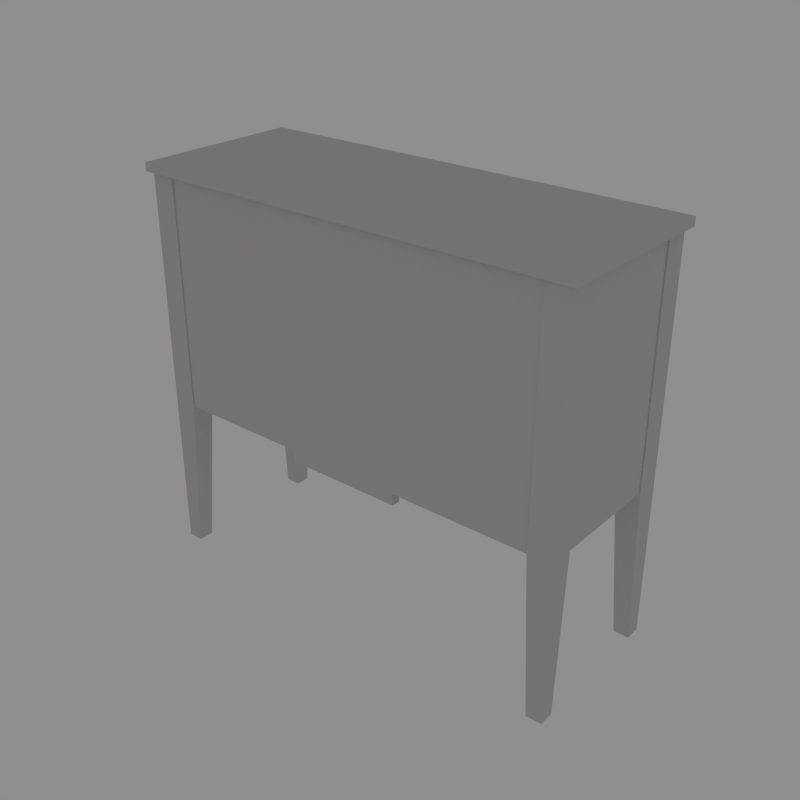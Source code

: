 # Source: Black_Gold_Cab.blend  (saved by Blender 2.64.0; exported with 4.5.12 LTS)
import bpy
from mathutils import Matrix  # noqa: F401  (used for matrix-valued properties, if any)

bpy.ops.wm.read_factory_settings(use_empty=True)
scene = bpy.context.scene
scene.name = 'Scene'

# ---- collections
col_collection_1 = bpy.data.collections.new('Collection 1'); scene.collection.children.link(col_collection_1)

# ---- materials (node trees are filled in below, after node groups)
mat_blk_gold_cab_mat_002 = bpy.data.materials.new('Blk_Gold_Cab_mat.002')
mat_blk_gold_cab_mat_002.alpha_threshold = 0.0
mat_blk_gold_cab_mat_002.preview_render_type = 'FLAT'
mat_blk_gold_cab_mat_002.specular_color = (0.6477, 0.6431, 0.6431)
mat_blk_gold_cab_mat_002.roughness = 0.5
mat_blk_gold_cab_mat_002.specular_intensity = 0.5289
mat_blk_gold_cab_mat_002.line_color = (0.0, 0.0, 0.0, 1.0)

# ---- material node trees

# ---- world
world_world = bpy.data.worlds.new('World'); scene.world = world_world
world_world.color = (0.5655, 0.5579, 0.5579)
world_world.use_sun_shadow = False
world_world.sun_shadow_jitter_overblur = 0.0
world_world.cycles.sampling_method = 'MANUAL'
world_world.cycles.sample_map_resolution = 256

# ---- meshes
me_cube_002 = bpy.data.meshes.new('Cube.002')
me_cube_002.from_pydata([(-0.9705, 0.8695, 0.6423), (-0.8637, 0.8695, 0.6423), (-0.8637, 1.251, 0.6423), (-0.9705, 1.251, 0.6423), (-0.9705, 0.8695, -3.031), (-0.8637, 0.8695, -3.031), (-0.8637, 1.251, -3.031), (-0.9705, 1.251, -3.031), (-0.9705, 1.251, 3.133), (-0.9025, 1.251, 3.133), (-0.9025, 1.008, 3.133), (-0.9705, 1.008, 3.133), (0.8636, 1.251, 0.6423), (0.8636, 0.8695, 0.6423), (0.9705, 0.8695, 0.6423), (0.9705, 1.251, 0.6423), (0.8636, 1.251, -3.031), (0.8636, 0.8695, -3.031), (0.9705, 0.8695, -3.031), (0.9705, 1.251, -3.031), (0.9705, 1.251, 3.133), (0.9705, 1.008, 3.133), (0.9024, 1.008, 3.133), (0.9024, 1.251, 3.133), (-0.8637, -1.276, 0.6423), (-0.8637, -0.8949, 0.6423), (-0.9705, -0.8949, 0.6423), (-0.9705, -1.276, 0.6423), (-0.8637, -1.276, -3.031), (-0.8637, -0.8949, -3.031), (-0.9705, -0.8949, -3.031), (-0.9705, -1.276, -3.031), (-0.9705, -1.276, 3.133), (-0.9705, -1.033, 3.133), (-0.9025, -1.033, 3.133), (-0.9025, -1.276, 3.133), (0.9705, -0.8949, 0.6423), (0.8636, -0.8949, 0.6423), (0.8636, -1.276, 0.6423), (0.9705, -1.276, 0.6423), (0.9705, -0.8949, -3.031), (0.8636, -0.8949, -3.031), (0.8636, -1.276, -3.031), (0.9705, -1.276, -3.031), (0.9705, -1.276, 3.133), (0.9024, -1.276, 3.133), (0.9024, -1.033, 3.133), (0.9705, -1.033, 3.133), (0.9925, 1.349, -3.133), (0.9925, -1.349, -3.133), (-0.9925, -1.349, -3.133), (-0.9925, 1.349, -3.133), (0.9925, 1.349, -3.002), (0.9925, -1.349, -3.002), (-0.9925, -1.349, -3.002), (-0.9925, 1.349, -3.002), (-0.9653, -1.258, 0.6222), (0.9653, -1.258, 0.6222), (-0.9653, -1.258, -3.021), (0.9653, -1.258, -3.021), (-0.2569, -1.258, 0.6222), (0.2569, -1.258, 0.6222), (-0.2569, -1.258, 0.8012), (0.2569, -1.258, 0.8012), (0.2569, 1.234, 0.8012), (-0.2569, 1.234, 0.8012), (0.2569, 1.234, 0.6222), (-0.2569, 1.234, 0.6222), (0.9653, 1.234, -3.021), (-0.9653, 1.234, -3.021), (0.9653, 1.234, 0.6222), (-0.9653, 1.234, 0.6222), (0.2569, -1.119, 0.8012), (-0.2569, -1.119, 0.8012), (0.2569, -1.119, 0.6222), (-0.2569, -1.119, 0.6222), (-0.2569, 1.095, 0.6222), (0.2569, 1.095, 0.6222), (-0.2569, 1.095, 0.8012), (0.2569, 1.095, 0.8012)], [], [(4, 7, 6, 5), (0, 4, 5, 1), (1, 5, 6, 2), (2, 6, 7, 3), (4, 0, 3, 7), (2, 3, 8, 9), (3, 0, 11, 8), (0, 1, 10, 11), (1, 2, 9, 10), (11, 10, 9, 8), (16, 19, 18, 17), (12, 16, 17, 13), (13, 17, 18, 14), (14, 18, 19, 15), (16, 12, 15, 19), (14, 15, 20, 21), (15, 12, 23, 20), (12, 13, 22, 23), (13, 14, 21, 22), (23, 22, 21, 20), (28, 31, 30, 29), (24, 28, 29, 25), (25, 29, 30, 26), (26, 30, 31, 27), (28, 24, 27, 31), (26, 27, 32, 33), (27, 24, 35, 32), (24, 25, 34, 35), (25, 26, 33, 34), (35, 34, 33, 32), (40, 43, 42, 41), (36, 40, 41, 37), (37, 41, 42, 38), (38, 42, 43, 39), (40, 36, 39, 43), (38, 39, 44, 45), (39, 36, 47, 44), (36, 37, 46, 47), (37, 38, 45, 46), (47, 46, 45, 44), (48, 49, 50, 51), (52, 55, 54, 53), (48, 52, 53, 49), (49, 53, 54, 50), (50, 54, 55, 51), (52, 48, 51, 55), (57, 61, 59), (60, 56, 58), (58, 59, 61, 60), (59, 58, 69, 68), (57, 59, 68, 70), (58, 56, 71, 69), (68, 66, 70), (69, 71, 67), (66, 68, 69, 67), (62, 60, 75, 73), (63, 62, 73, 72), (61, 63, 72, 74), (64, 66, 77, 79), (65, 64, 79, 78), (67, 65, 78, 76), (67, 71, 76), (56, 60, 75), (56, 75, 76, 71), (76, 78, 79, 77), (72, 73, 75, 74), (74, 75, 76, 77), (57, 61, 74), (66, 70, 77), (57, 74, 77, 70), (60, 62, 63, 61), (65, 67, 66, 64)])
_uv = me_cube_002.uv_layers.new(name='UVTex')
_uv.uv.foreach_set('vector', [0.001632, 0.9854, 0.001632, 0.9854, 0.05067, 0.9854, 0.05067, 0.9854, 0.001632, 0.4553, 0.001632, 0.9854, 0.05067, 0.9854, 0.05067, 0.4553, 0.05067, 0.4553, 0.05067, 0.9854, 0.001785, 0.9854, 0.001785, 0.4553, 0.05067, 0.4553, 0.05067, 0.9854, 0.001632, 0.9854, 0.001632, 0.4553, 0.05067, 0.9854, 0.05067, 0.4553, 0.001785, 0.4553, 0.001785, 0.9854, 0.05067, 0.4553, 0.001632, 0.4553, 0.001632, 0.1023, 0.03586, 0.1023, 0.001785, 0.4553, 0.05067, 0.4553, 0.03586, 0.1023, 0.001785, 0.1023, 0.001632, 0.4553, 0.05067, 0.4553, 0.03586, 0.1023, 0.001632, 0.1023, 0.05067, 0.4553, 0.001785, 0.4553, 0.001785, 0.1023, 0.03586, 0.1023, 0.001632, 0.1023, 0.03586, 0.1023, 0.03586, 0.1023, 0.001632, 0.1023, 0.001632, 0.9854, 0.001632, 0.9854, 0.05067, 0.9854, 0.05067, 0.9854, 0.001632, 0.4553, 0.001632, 0.9854, 0.05067, 0.9854, 0.05067, 0.4553, 0.05067, 0.4553, 0.05067, 0.9854, 0.001785, 0.9854, 0.001785, 0.4553, 0.05067, 0.4553, 0.05067, 0.9854, 0.001632, 0.9854, 0.001632, 0.4553, 0.05067, 0.9854, 0.05067, 0.4553, 0.001785, 0.4553, 0.001785, 0.9854, 0.05067, 0.4553, 0.001632, 0.4553, 0.001632, 0.1023, 0.03586, 0.1023, 0.001785, 0.4553, 0.05067, 0.4553, 0.03586, 0.1023, 0.001785, 0.1023, 0.001632, 0.4553, 0.05067, 0.4553, 0.03586, 0.1023, 0.001632, 0.1023, 0.05067, 0.4553, 0.001785, 0.4553, 0.001785, 0.1023, 0.03586, 0.1023, 0.001632, 0.1023, 0.03586, 0.1023, 0.03586, 0.1023, 0.001632, 0.1023, 0.001632, 0.9854, 0.001632, 0.9854, 0.05067, 0.9854, 0.05067, 0.9854, 0.001632, 0.4553, 0.001632, 0.9854, 0.05067, 0.9854, 0.05067, 0.4553, 0.05067, 0.4553, 0.05067, 0.9854, 0.001785, 0.9854, 0.001785, 0.4553, 0.05067, 0.4553, 0.05067, 0.9854, 0.001632, 0.9854, 0.001632, 0.4553, 0.05067, 0.9854, 0.05067, 0.4553, 0.001785, 0.4553, 0.001785, 0.9854, 0.05067, 0.4553, 0.001632, 0.4553, 0.001632, 0.1023, 0.03586, 0.1023, 0.001785, 0.4553, 0.05067, 0.4553, 0.03586, 0.1023, 0.001785, 0.1023, 0.001632, 0.4553, 0.05067, 0.4553, 0.03586, 0.1023, 0.001632, 0.1023, 0.05067, 0.4553, 0.001785, 0.4553, 0.001785, 0.1023, 0.03586, 0.1023, 0.001632, 0.1023, 0.03586, 0.1023, 0.03586, 0.1023, 0.001632, 0.1023, 0.001632, 0.9854, 0.001632, 0.9854, 0.05067, 0.9854, 0.05067, 0.9854, 0.001632, 0.4553, 0.001632, 0.9854, 0.05067, 0.9854, 0.05067, 0.4553, 0.05067, 0.4553, 0.05067, 0.9854, 0.001785, 0.9854, 0.001785, 0.4553, 0.05067, 0.4553, 0.05067, 0.9854, 0.001632, 0.9854, 0.001632, 0.4553, 0.05067, 0.9854, 0.05067, 0.4553, 0.001785, 0.4553, 0.001785, 0.9854, 0.05067, 0.4553, 0.001632, 0.4553, 0.001632, 0.1023, 0.03586, 0.1023, 0.001785, 0.4553, 0.05067, 0.4553, 0.03586, 0.1023, 0.001785, 0.1023, 0.001632, 0.4553, 0.05067, 0.4553, 0.03586, 0.1023, 0.001632, 0.1023, 0.05067, 0.4553, 0.001785, 0.4553, 0.001785, 0.1023, 0.03586, 0.1023, 0.001632, 0.1023, 0.03586, 0.1023, 0.03586, 0.1023, 0.001632, 0.1023, 0.6492, 0.009075, 0.8821, 0.009075, 0.8821, 0.451, 0.6492, 0.451, 0.1686, 0.08828, 0.1686, 0.3437, 0.2479, 0.3437, 0.2479, 0.08828, 0.8486, 0.4616, 0.8486, 0.4561, 0.7365, 0.4561, 0.7365, 0.4616, 0.6692, 0.4618, 0.6692, 0.4561, 0.9154, 0.4561, 0.9154, 0.4618, 0.7365, 0.4616, 0.7365, 0.4561, 0.8486, 0.4561, 0.8486, 0.4616, 0.6692, 0.4561, 0.6692, 0.4618, 0.9154, 0.4618, 0.9154, 0.4561, 0.003532, 0.458, 0.368, 0.458, 0.003532, 0.9831, 0.6323, 0.458, 0.9967, 0.458, 0.9967, 0.9831, 0.9967, 0.9831, 0.003532, 0.9831, 0.368, 0.458, 0.6323, 0.458, 0.06063, 0.9814, 0.9433, 0.9814, 0.9433, 0.9814, 0.06063, 0.9814, 0.6111, 0.005749, 0.08268, 0.005749, 0.08268, 0.4287, 0.6111, 0.4287, 0.08268, 0.005749, 0.6111, 0.005749, 0.6111, 0.4287, 0.08268, 0.4287, 0.003532, 0.9831, 0.368, 0.458, 0.003532, 0.458, 0.9967, 0.9831, 0.9967, 0.458, 0.6323, 0.458, 0.368, 0.458, 0.003532, 0.9831, 0.9967, 0.9831, 0.6323, 0.458, 0.3649, 0.4552, 0.3677, 0.4553, 0.3676, 0.4575, 0.3648, 0.4574, 0.348, 0.4553, 0.3649, 0.4552, 0.3648, 0.4574, 0.3479, 0.4575, 0.3453, 0.4552, 0.348, 0.4553, 0.3479, 0.4575, 0.3452, 0.4574, 0.3479, 0.4598, 0.3452, 0.4597, 0.3453, 0.4575, 0.348, 0.4577, 0.3647, 0.4597, 0.3479, 0.4598, 0.348, 0.4577, 0.3648, 0.4575, 0.3674, 0.4598, 0.3647, 0.4597, 0.3648, 0.4575, 0.3675, 0.4577, 0.4864, 0.2463, 0.4864, 0.3404, 0.4813, 0.2463, 0.4114, 0.3404, 0.4114, 0.2463, 0.4165, 0.2463, 0.4114, 0.3404, 0.4165, 0.2463, 0.4813, 0.2463, 0.4864, 0.3404, 0.4298, 0.3372, 0.4535, 0.3372, 0.4535, 0.09427, 0.4298, 0.09427, 0.4535, 0.09427, 0.4535, 0.3372, 0.4298, 0.3372, 0.4298, 0.09427, 0.4165, 0.178, 0.4165, 0.2463, 0.4813, 0.2463, 0.4813, 0.178, 0.4114, 0.08385, 0.4114, 0.178, 0.4165, 0.178, 0.4864, 0.178, 0.4864, 0.08385, 0.4813, 0.178, 0.4114, 0.08385, 0.4165, 0.178, 0.4813, 0.178, 0.4864, 0.08385, 0.6323, 0.458, 0.6323, 0.4322, 0.368, 0.4322, 0.368, 0.458, 0.6323, 0.4322, 0.6323, 0.458, 0.368, 0.458, 0.368, 0.4322])
_ca = me_cube_002.color_attributes.new('Col', 'BYTE_COLOR', 'CORNER')
_ca.data.foreach_set('color', [1.0, 1.0, 1.0, 1.0, 1.0, 1.0, 1.0, 1.0, 1.0, 1.0, 1.0, 1.0, 1.0, 1.0, 1.0, 1.0, 1.0, 1.0, 1.0, 1.0, 1.0, 1.0, 1.0, 1.0, 1.0, 1.0, 1.0, 1.0, 1.0, 1.0, 1.0, 1.0, 1.0, 1.0, 1.0, 1.0, 1.0, 1.0, 1.0, 1.0, 1.0, 1.0, 1.0, 1.0, 1.0, 1.0, 1.0, 1.0, 1.0, 1.0, 1.0, 1.0, 1.0, 1.0, 1.0, 1.0, 1.0, 1.0, 1.0, 1.0, 1.0, 1.0, 1.0, 1.0, 1.0, 1.0, 1.0, 1.0, 1.0, 1.0, 1.0, 1.0, 1.0, 1.0, 1.0, 1.0, 1.0, 1.0, 1.0, 1.0, 1.0, 1.0, 1.0, 1.0, 1.0, 1.0, 1.0, 1.0, 1.0, 1.0, 1.0, 1.0, 1.0, 1.0, 1.0, 1.0, 1.0, 1.0, 1.0, 1.0, 1.0, 1.0, 1.0, 1.0, 1.0, 1.0, 1.0, 1.0, 1.0, 1.0, 1.0, 1.0, 1.0, 1.0, 1.0, 1.0, 1.0, 1.0, 1.0, 1.0, 1.0, 1.0, 1.0, 1.0, 1.0, 1.0, 1.0, 1.0, 1.0, 1.0, 1.0, 1.0, 1.0, 1.0, 1.0, 1.0, 1.0, 1.0, 1.0, 1.0, 1.0, 1.0, 1.0, 1.0, 1.0, 1.0, 1.0, 1.0, 1.0, 1.0, 1.0, 1.0, 1.0, 1.0, 1.0, 1.0, 1.0, 1.0, 1.0, 1.0, 1.0, 1.0, 1.0, 1.0, 1.0, 1.0, 1.0, 1.0, 1.0, 1.0, 1.0, 1.0, 1.0, 1.0, 1.0, 1.0, 1.0, 1.0, 1.0, 1.0, 1.0, 1.0, 1.0, 1.0, 1.0, 1.0, 1.0, 1.0, 1.0, 1.0, 1.0, 1.0, 1.0, 1.0, 1.0, 1.0, 1.0, 1.0, 1.0, 1.0, 1.0, 1.0, 1.0, 1.0, 1.0, 1.0, 1.0, 1.0, 1.0, 1.0, 1.0, 1.0, 1.0, 1.0, 1.0, 1.0, 1.0, 1.0, 1.0, 1.0, 1.0, 1.0, 1.0, 1.0, 1.0, 1.0, 1.0, 1.0, 1.0, 1.0, 1.0, 1.0, 1.0, 1.0, 1.0, 1.0, 1.0, 1.0, 1.0, 1.0, 1.0, 1.0, 1.0, 1.0, 1.0, 1.0, 1.0, 1.0, 1.0, 1.0, 1.0, 1.0, 1.0, 1.0, 1.0, 1.0, 1.0, 1.0, 1.0, 1.0, 1.0, 1.0, 1.0, 1.0, 1.0, 1.0, 1.0, 1.0, 1.0, 1.0, 1.0, 1.0, 1.0, 1.0, 1.0, 1.0, 1.0, 1.0, 1.0, 1.0, 1.0, 1.0, 1.0, 1.0, 1.0, 1.0, 1.0, 1.0, 1.0, 1.0, 1.0, 1.0, 1.0, 1.0, 1.0, 1.0, 1.0, 1.0, 1.0, 1.0, 1.0, 1.0, 1.0, 1.0, 1.0, 1.0, 1.0, 1.0, 1.0, 1.0, 1.0, 1.0, 1.0, 1.0, 1.0, 1.0, 1.0, 1.0, 1.0, 1.0, 1.0, 1.0, 1.0, 1.0, 1.0, 1.0, 1.0, 1.0, 1.0, 1.0, 1.0, 1.0, 1.0, 1.0, 1.0, 1.0, 1.0, 1.0, 1.0, 1.0, 1.0, 1.0, 1.0, 1.0, 1.0, 1.0, 1.0, 1.0, 1.0, 1.0, 1.0, 1.0, 1.0, 1.0, 1.0, 1.0, 1.0, 1.0, 1.0, 1.0, 1.0, 1.0, 1.0, 1.0, 1.0, 1.0, 1.0, 1.0, 1.0, 1.0, 1.0, 1.0, 1.0, 1.0, 1.0, 1.0, 1.0, 1.0, 1.0, 1.0, 1.0, 1.0, 1.0, 1.0, 1.0, 1.0, 1.0, 1.0, 1.0, 1.0, 1.0, 1.0, 1.0, 1.0, 1.0, 1.0, 1.0, 1.0, 1.0, 1.0, 1.0, 1.0, 1.0, 1.0, 1.0, 1.0, 1.0, 1.0, 1.0, 1.0, 1.0, 1.0, 1.0, 1.0, 1.0, 1.0, 1.0, 1.0, 1.0, 1.0, 1.0, 1.0, 1.0, 1.0, 1.0, 1.0, 1.0, 1.0, 1.0, 1.0, 1.0, 1.0, 1.0, 1.0, 1.0, 1.0, 1.0, 1.0, 1.0, 1.0, 1.0, 1.0, 1.0, 1.0, 1.0, 1.0, 1.0, 1.0, 1.0, 1.0, 1.0, 1.0, 1.0, 1.0, 1.0, 1.0, 1.0, 1.0, 1.0, 1.0, 1.0, 1.0, 1.0, 1.0, 1.0, 1.0, 1.0, 1.0, 1.0, 1.0, 1.0, 1.0, 1.0, 1.0, 1.0, 1.0, 1.0, 1.0, 1.0, 1.0, 1.0, 1.0, 1.0, 1.0, 1.0, 1.0, 1.0, 1.0, 1.0, 1.0, 1.0, 1.0, 1.0, 1.0, 1.0, 1.0, 1.0, 1.0, 1.0, 1.0, 1.0, 1.0, 1.0, 1.0, 1.0, 1.0, 1.0, 1.0, 1.0, 1.0, 1.0, 1.0, 1.0, 1.0, 1.0, 1.0, 1.0, 1.0, 1.0, 1.0, 1.0, 1.0, 1.0, 1.0, 1.0, 1.0, 1.0, 1.0, 1.0, 1.0, 1.0, 1.0, 1.0, 1.0, 1.0, 1.0, 1.0, 1.0, 1.0, 1.0, 1.0, 1.0, 1.0, 1.0, 1.0, 1.0, 1.0, 1.0, 1.0, 1.0, 1.0, 1.0, 1.0, 1.0, 1.0, 1.0, 1.0, 1.0, 1.0, 1.0, 1.0, 1.0, 1.0, 1.0, 1.0, 1.0, 1.0, 1.0, 1.0, 1.0, 1.0, 1.0, 1.0, 1.0, 1.0, 1.0, 1.0, 1.0, 1.0, 1.0, 1.0, 1.0, 1.0, 1.0, 1.0, 1.0, 1.0, 1.0, 1.0, 1.0, 1.0, 1.0, 1.0, 1.0, 1.0, 1.0, 1.0, 1.0, 1.0, 1.0, 1.0, 1.0, 1.0, 1.0, 1.0, 1.0, 1.0, 1.0, 1.0, 1.0, 1.0, 1.0, 1.0, 1.0, 1.0, 1.0, 1.0, 1.0, 1.0, 1.0, 1.0, 1.0, 1.0, 1.0, 1.0, 1.0, 1.0, 1.0, 1.0, 1.0, 1.0, 1.0, 1.0, 1.0, 1.0, 1.0, 1.0, 1.0, 1.0, 1.0, 1.0, 1.0, 1.0, 1.0, 1.0, 1.0, 1.0, 1.0, 1.0, 1.0, 1.0, 1.0, 1.0, 1.0, 1.0, 1.0, 1.0, 1.0, 1.0, 1.0, 1.0, 1.0, 1.0, 1.0, 1.0, 1.0, 1.0, 1.0, 1.0, 1.0, 1.0, 1.0, 1.0, 1.0, 1.0, 1.0, 1.0, 1.0, 1.0, 1.0, 1.0, 1.0, 1.0, 1.0, 1.0, 1.0, 1.0, 1.0, 1.0, 1.0, 1.0, 1.0, 1.0, 1.0, 1.0, 1.0, 1.0, 1.0, 1.0, 1.0, 1.0, 1.0, 1.0, 1.0, 1.0, 1.0, 1.0, 1.0, 1.0, 1.0, 1.0, 1.0, 1.0, 1.0, 1.0, 1.0, 1.0, 1.0, 1.0, 1.0, 1.0, 1.0, 1.0, 1.0, 1.0, 1.0, 1.0, 1.0, 1.0, 1.0, 1.0, 1.0, 1.0, 1.0, 1.0, 1.0, 1.0, 1.0, 1.0, 1.0, 1.0, 1.0, 1.0, 1.0, 1.0, 1.0, 1.0, 1.0, 1.0, 1.0, 1.0, 1.0, 1.0, 1.0, 1.0, 1.0, 1.0, 1.0, 1.0, 1.0, 1.0, 1.0, 1.0, 1.0, 1.0, 1.0, 1.0, 1.0, 1.0, 1.0, 1.0, 1.0, 1.0, 1.0, 1.0, 1.0, 1.0, 1.0, 1.0, 1.0, 1.0, 1.0, 1.0, 1.0, 1.0, 1.0, 1.0, 1.0, 1.0, 1.0, 1.0, 1.0, 1.0, 1.0, 1.0, 1.0, 1.0, 1.0, 1.0, 1.0, 1.0, 1.0, 1.0, 1.0, 1.0, 1.0, 1.0, 1.0, 1.0, 1.0, 1.0, 1.0, 1.0, 1.0, 1.0, 1.0, 1.0, 1.0, 1.0, 1.0, 1.0, 1.0, 1.0, 1.0, 1.0, 1.0, 1.0, 1.0, 1.0, 1.0, 1.0, 1.0, 1.0, 1.0, 1.0, 1.0, 1.0, 1.0, 1.0, 1.0, 1.0, 1.0, 1.0, 1.0, 1.0, 1.0, 1.0, 1.0, 1.0, 1.0, 1.0, 1.0, 1.0, 1.0, 1.0, 1.0, 1.0, 1.0, 1.0, 1.0, 1.0, 1.0, 1.0, 1.0, 1.0, 1.0, 1.0, 1.0, 1.0, 1.0, 1.0, 1.0, 1.0, 1.0, 1.0, 1.0, 1.0, 1.0, 1.0, 1.0, 1.0, 1.0, 1.0, 1.0, 1.0, 1.0, 1.0, 1.0, 1.0, 1.0, 1.0, 1.0, 1.0, 1.0, 1.0, 1.0, 1.0, 1.0, 1.0, 1.0, 1.0, 1.0, 1.0, 1.0, 1.0, 1.0, 1.0, 1.0, 1.0, 1.0, 1.0, 1.0, 1.0, 1.0, 1.0, 1.0, 1.0, 1.0, 1.0, 1.0, 1.0, 1.0, 1.0, 1.0, 1.0, 1.0, 1.0, 1.0, 1.0, 1.0, 1.0, 1.0, 1.0, 1.0, 1.0, 1.0, 1.0, 1.0, 1.0, 1.0, 1.0, 1.0, 1.0, 1.0, 1.0, 1.0, 1.0, 1.0, 1.0, 1.0, 1.0, 1.0, 1.0, 1.0, 1.0, 1.0, 1.0, 1.0, 1.0, 1.0, 1.0, 1.0, 1.0, 1.0, 1.0, 1.0, 1.0, 1.0, 1.0, 1.0, 1.0, 1.0, 1.0, 1.0, 1.0, 1.0, 1.0, 1.0, 1.0, 1.0, 1.0, 1.0, 1.0, 1.0, 1.0, 1.0, 1.0, 1.0, 1.0, 1.0, 1.0, 1.0, 1.0, 1.0, 1.0, 1.0, 1.0, 1.0, 1.0, 1.0, 1.0, 1.0, 1.0, 1.0, 1.0, 1.0, 1.0, 1.0, 1.0, 1.0, 1.0, 1.0, 1.0, 1.0, 1.0, 1.0, 1.0, 1.0, 1.0, 1.0, 1.0, 1.0, 1.0, 1.0, 1.0, 1.0, 1.0, 1.0, 1.0, 1.0, 1.0, 1.0, 1.0, 1.0, 1.0, 1.0, 1.0, 1.0, 1.0, 1.0, 1.0, 1.0, 1.0, 1.0, 1.0, 1.0, 1.0, 1.0, 1.0, 1.0, 1.0, 1.0, 1.0, 1.0, 1.0, 1.0, 1.0, 1.0, 1.0, 1.0, 1.0, 1.0, 1.0, 1.0, 1.0, 1.0, 1.0, 1.0, 1.0, 1.0, 1.0, 1.0, 1.0, 1.0, 1.0, 1.0, 1.0, 1.0, 1.0, 1.0, 1.0, 1.0, 1.0, 1.0, 1.0, 1.0, 1.0, 1.0, 1.0, 1.0, 1.0, 1.0, 1.0, 1.0, 1.0, 1.0, 1.0, 1.0, 1.0, 1.0, 1.0, 1.0, 1.0, 1.0, 1.0, 1.0, 1.0, 1.0, 1.0, 1.0, 1.0, 1.0, 1.0, 1.0, 1.0, 1.0, 1.0, 1.0, 1.0, 1.0])
me_cube_002.materials.append(None)
me_cube_002.use_remesh_preserve_volume = False
me_cube_002.use_remesh_preserve_attributes = False
me_cube_002.use_mirror_vertex_groups = False
me_cube_002.use_paint_bone_selection = False
me_cube_002.use_paint_mask = True
me_cube_002.update()

# ---- objects
ob_blk_gold_cab = bpy.data.objects.new('Blk_Gold_Cab', me_cube_002)

# ---- transforms, parenting, visibility, modifiers, constraints
ob_blk_gold_cab.location = (-2.842e-14, 0.0, 4.768e-07)
ob_blk_gold_cab.rotation_euler = (6.846e-08, -3.142, -5.168e-15)
ob_blk_gold_cab.scale = (5.158, 1.445, 1.445)
ob_blk_gold_cab.lock_rotations_4d = False
ob_blk_gold_cab.empty_display_type = 'ARROWS'
ob_blk_gold_cab.show_instancer_for_render = False
ob_blk_gold_cab.lineart.crease_threshold = 0.0
ob_blk_gold_cab.material_slots[0].link = 'OBJECT'; ob_blk_gold_cab.material_slots[0].material = mat_blk_gold_cab_mat_002

# ---- collection membership
col_collection_1.objects.link(ob_blk_gold_cab)

# ---- scene / render settings (as saved in the file)
scene.frame_start = 1; scene.frame_end = 250; scene.frame_set(1)
scene.render.engine = 'BLENDER_EEVEE_NEXT'
scene.render.image_settings.file_format = 'JPEG'
scene.render.image_settings.color_mode = 'RGB'
scene.render.image_settings.quality = 100
scene.render.image_settings.compression = 100
scene.render.image_settings.exr_codec = 'RLE'
scene.render.resolution_x = 1500
scene.render.resolution_y = 1500
scene.render.pixel_aspect_x = 100.0
scene.render.pixel_aspect_y = 100.0
scene.render.fps = 25
scene.render.dither_intensity = 0.0
scene.render.use_compositing = False
scene.render.use_sequencer = False
scene.render.bake_margin = 2
scene.render.bake_bias = 0.0
scene.render.use_stamp_time = False
scene.render.use_stamp_date = False
scene.render.use_stamp_frame = False
scene.render.use_stamp_camera = False
scene.render.use_stamp_scene = False
scene.render.use_stamp_filename = False
scene.render.use_stamp_render_time = False
scene.render.stamp_font_size = 0
scene.cycles.use_denoising = False
scene.cycles.samples = 10
scene.cycles.sampling_pattern = 'TABULATED_SOBOL'
scene.cycles.light_sampling_threshold = 0.0
scene.cycles.use_adaptive_sampling = False
scene.cycles.use_light_tree = False
scene.cycles.blur_glossy = 0.0
scene.cycles.volume_bounces = 1
scene.cycles.pixel_filter_type = 'GAUSSIAN'
scene.cycles.sample_clamp_indirect = 0.0
scene.view_settings.view_transform = 'Raw'
bpy.context.view_layer.update()

# ---- added for rendering (the .blend has no active camera): camera
cam_auto = bpy.data.cameras.new('AutoCamera')
cam_auto.lens = 50.0
cam_auto.sensor_width = 36.0
cam_auto.clip_end = 1000.0
ob_auto_camera = bpy.data.objects.new('AutoCamera', cam_auto)
scene.collection.objects.link(ob_auto_camera)
ob_auto_camera.location = (13.1511, -15.7813, 10.5209)
ob_auto_camera.rotation_euler = (1.09748, -7.21219e-08, 0.694738)
scene.camera = ob_auto_camera
bpy.context.view_layer.update()
